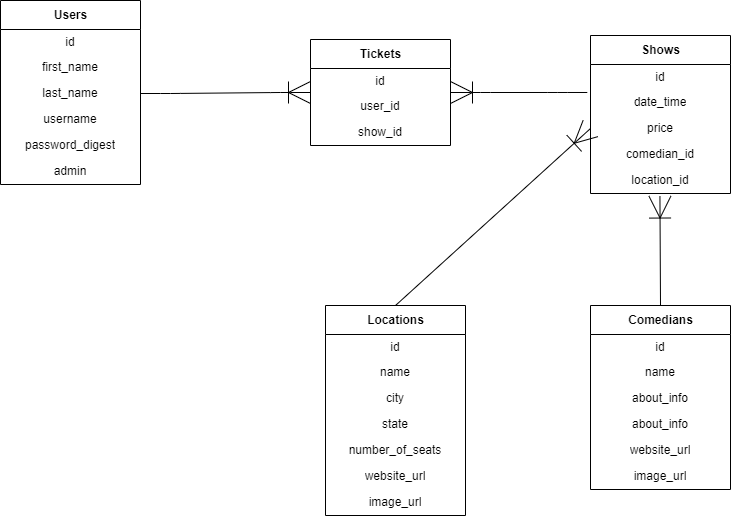

The diagram above was exported from draw.io. Its source (the exported page's mxGraphModel, read from the mxfile embedded in the PNG):
<mxGraphModel dx="806" dy="614" grid="1" gridSize="10" guides="1" tooltips="1" connect="1" arrows="1" fold="1" page="1" pageScale="1" pageWidth="850" pageHeight="1100" math="0" shadow="0">
  <root>
    <mxCell id="0" />
    <mxCell id="1" parent="0" />
    <mxCell id="2" value="Users" style="swimlane;fontStyle=1;align=center;verticalAlign=middle;childLayout=stackLayout;horizontal=1;startSize=29;horizontalStack=0;resizeParent=1;resizeParentMax=0;resizeLast=0;collapsible=0;marginBottom=0;html=1;" vertex="1" parent="1">
      <mxGeometry x="100" y="205" width="140" height="184" as="geometry" />
    </mxCell>
    <object label="id" id="3" first_name="">
      <mxCell style="text;html=1;strokeColor=none;fillColor=none;align=center;verticalAlign=middle;spacingLeft=4;spacingRight=4;overflow=hidden;rotatable=0;points=[[0,0.5],[1,0.5]];portConstraint=eastwest;" vertex="1" parent="2">
        <mxGeometry y="29" width="140" height="25" as="geometry" />
      </mxCell>
    </object>
    <mxCell id="4" value="first_name" style="text;html=1;strokeColor=none;fillColor=none;align=center;verticalAlign=middle;spacingLeft=4;spacingRight=4;overflow=hidden;rotatable=0;points=[[0,0.5],[1,0.5]];portConstraint=eastwest;" vertex="1" parent="2">
      <mxGeometry y="54" width="140" height="26" as="geometry" />
    </mxCell>
    <mxCell id="6" value="last_name" style="text;html=1;strokeColor=none;fillColor=none;align=center;verticalAlign=middle;spacingLeft=4;spacingRight=4;overflow=hidden;rotatable=0;points=[[0,0.5],[1,0.5]];portConstraint=eastwest;" vertex="1" parent="2">
      <mxGeometry y="80" width="140" height="26" as="geometry" />
    </mxCell>
    <mxCell id="7" value="username" style="text;html=1;strokeColor=none;fillColor=none;align=center;verticalAlign=middle;spacingLeft=4;spacingRight=4;overflow=hidden;rotatable=0;points=[[0,0.5],[1,0.5]];portConstraint=eastwest;" vertex="1" parent="2">
      <mxGeometry y="106" width="140" height="26" as="geometry" />
    </mxCell>
    <mxCell id="8" value="password_digest" style="text;html=1;strokeColor=none;fillColor=none;align=center;verticalAlign=middle;spacingLeft=4;spacingRight=4;overflow=hidden;rotatable=0;points=[[0,0.5],[1,0.5]];portConstraint=eastwest;" vertex="1" parent="2">
      <mxGeometry y="132" width="140" height="26" as="geometry" />
    </mxCell>
    <mxCell id="9" value="admin" style="text;html=1;strokeColor=none;fillColor=none;align=center;verticalAlign=middle;spacingLeft=4;spacingRight=4;overflow=hidden;rotatable=0;points=[[0,0.5],[1,0.5]];portConstraint=eastwest;" vertex="1" parent="2">
      <mxGeometry y="158" width="140" height="26" as="geometry" />
    </mxCell>
    <mxCell id="10" value="Tickets" style="swimlane;fontStyle=1;align=center;verticalAlign=middle;childLayout=stackLayout;horizontal=1;startSize=29;horizontalStack=0;resizeParent=1;resizeParentMax=0;resizeLast=0;collapsible=0;marginBottom=0;html=1;" vertex="1" parent="1">
      <mxGeometry x="410" y="244" width="140" height="106" as="geometry" />
    </mxCell>
    <object label="id" id="11" first_name="">
      <mxCell style="text;html=1;strokeColor=none;fillColor=none;align=center;verticalAlign=middle;spacingLeft=4;spacingRight=4;overflow=hidden;rotatable=0;points=[[0,0.5],[1,0.5]];portConstraint=eastwest;" vertex="1" parent="10">
        <mxGeometry y="29" width="140" height="25" as="geometry" />
      </mxCell>
    </object>
    <mxCell id="12" value="user_id" style="text;html=1;strokeColor=none;fillColor=none;align=center;verticalAlign=middle;spacingLeft=4;spacingRight=4;overflow=hidden;rotatable=0;points=[[0,0.5],[1,0.5]];portConstraint=eastwest;" vertex="1" parent="10">
      <mxGeometry y="54" width="140" height="26" as="geometry" />
    </mxCell>
    <mxCell id="13" value="show_id" style="text;html=1;strokeColor=none;fillColor=none;align=center;verticalAlign=middle;spacingLeft=4;spacingRight=4;overflow=hidden;rotatable=0;points=[[0,0.5],[1,0.5]];portConstraint=eastwest;" vertex="1" parent="10">
      <mxGeometry y="80" width="140" height="26" as="geometry" />
    </mxCell>
    <mxCell id="19" value="Shows" style="swimlane;fontStyle=1;align=center;verticalAlign=middle;childLayout=stackLayout;horizontal=1;startSize=29;horizontalStack=0;resizeParent=1;resizeParentMax=0;resizeLast=0;collapsible=0;marginBottom=0;html=1;" vertex="1" parent="1">
      <mxGeometry x="690" y="240" width="140" height="158" as="geometry" />
    </mxCell>
    <object label="id" id="20" first_name="">
      <mxCell style="text;html=1;strokeColor=none;fillColor=none;align=center;verticalAlign=middle;spacingLeft=4;spacingRight=4;overflow=hidden;rotatable=0;points=[[0,0.5],[1,0.5]];portConstraint=eastwest;" vertex="1" parent="19">
        <mxGeometry y="29" width="140" height="25" as="geometry" />
      </mxCell>
    </object>
    <mxCell id="21" value="date_time" style="text;html=1;strokeColor=none;fillColor=none;align=center;verticalAlign=middle;spacingLeft=4;spacingRight=4;overflow=hidden;rotatable=0;points=[[0,0.5],[1,0.5]];portConstraint=eastwest;" vertex="1" parent="19">
      <mxGeometry y="54" width="140" height="26" as="geometry" />
    </mxCell>
    <mxCell id="22" value="price" style="text;html=1;strokeColor=none;fillColor=none;align=center;verticalAlign=middle;spacingLeft=4;spacingRight=4;overflow=hidden;rotatable=0;points=[[0,0.5],[1,0.5]];portConstraint=eastwest;" vertex="1" parent="19">
      <mxGeometry y="80" width="140" height="26" as="geometry" />
    </mxCell>
    <mxCell id="25" value="comedian_id" style="text;html=1;strokeColor=none;fillColor=none;align=center;verticalAlign=middle;spacingLeft=4;spacingRight=4;overflow=hidden;rotatable=0;points=[[0,0.5],[1,0.5]];portConstraint=eastwest;" vertex="1" parent="19">
      <mxGeometry y="106" width="140" height="26" as="geometry" />
    </mxCell>
    <mxCell id="26" value="location_id" style="text;html=1;strokeColor=none;fillColor=none;align=center;verticalAlign=middle;spacingLeft=4;spacingRight=4;overflow=hidden;rotatable=0;points=[[0,0.5],[1,0.5]];portConstraint=eastwest;" vertex="1" parent="19">
      <mxGeometry y="132" width="140" height="26" as="geometry" />
    </mxCell>
    <mxCell id="24" value="" style="edgeStyle=entityRelationEdgeStyle;fontSize=12;html=1;endArrow=ERoneToMany;endSize=20;exitX=-0.023;exitY=0.115;exitDx=0;exitDy=0;exitPerimeter=0;entryX=1;entryY=0.5;entryDx=0;entryDy=0;" edge="1" parent="1" source="21" target="10">
      <mxGeometry width="100" height="100" relative="1" as="geometry">
        <mxPoint x="600" y="420" as="sourcePoint" />
        <mxPoint x="630" y="310" as="targetPoint" />
      </mxGeometry>
    </mxCell>
    <mxCell id="27" value="" style="edgeStyle=entityRelationEdgeStyle;fontSize=12;html=1;endArrow=ERoneToMany;endSize=20;exitX=1;exitY=0.5;exitDx=0;exitDy=0;entryX=0;entryY=0.5;entryDx=0;entryDy=0;" edge="1" parent="1" source="6" target="10">
      <mxGeometry width="100" height="100" relative="1" as="geometry">
        <mxPoint x="410" y="420" as="sourcePoint" />
        <mxPoint x="510" y="320" as="targetPoint" />
      </mxGeometry>
    </mxCell>
    <mxCell id="28" value="Comedians" style="swimlane;fontStyle=1;align=center;verticalAlign=middle;childLayout=stackLayout;horizontal=1;startSize=29;horizontalStack=0;resizeParent=1;resizeParentMax=0;resizeLast=0;collapsible=0;marginBottom=0;html=1;" vertex="1" parent="1">
      <mxGeometry x="690" y="510" width="140" height="184" as="geometry" />
    </mxCell>
    <object label="id" id="29" first_name="">
      <mxCell style="text;html=1;strokeColor=none;fillColor=none;align=center;verticalAlign=middle;spacingLeft=4;spacingRight=4;overflow=hidden;rotatable=0;points=[[0,0.5],[1,0.5]];portConstraint=eastwest;" vertex="1" parent="28">
        <mxGeometry y="29" width="140" height="25" as="geometry" />
      </mxCell>
    </object>
    <mxCell id="30" value="name" style="text;html=1;strokeColor=none;fillColor=none;align=center;verticalAlign=middle;spacingLeft=4;spacingRight=4;overflow=hidden;rotatable=0;points=[[0,0.5],[1,0.5]];portConstraint=eastwest;" vertex="1" parent="28">
      <mxGeometry y="54" width="140" height="26" as="geometry" />
    </mxCell>
    <mxCell id="36" value="about_info" style="text;html=1;strokeColor=none;fillColor=none;align=center;verticalAlign=middle;spacingLeft=4;spacingRight=4;overflow=hidden;rotatable=0;points=[[0,0.5],[1,0.5]];portConstraint=eastwest;" vertex="1" parent="28">
      <mxGeometry y="80" width="140" height="26" as="geometry" />
    </mxCell>
    <mxCell id="31" value="about_info" style="text;html=1;strokeColor=none;fillColor=none;align=center;verticalAlign=middle;spacingLeft=4;spacingRight=4;overflow=hidden;rotatable=0;points=[[0,0.5],[1,0.5]];portConstraint=eastwest;" vertex="1" parent="28">
      <mxGeometry y="106" width="140" height="26" as="geometry" />
    </mxCell>
    <mxCell id="32" value="website_url" style="text;html=1;strokeColor=none;fillColor=none;align=center;verticalAlign=middle;spacingLeft=4;spacingRight=4;overflow=hidden;rotatable=0;points=[[0,0.5],[1,0.5]];portConstraint=eastwest;" vertex="1" parent="28">
      <mxGeometry y="132" width="140" height="26" as="geometry" />
    </mxCell>
    <mxCell id="33" value="image_url" style="text;html=1;strokeColor=none;fillColor=none;align=center;verticalAlign=middle;spacingLeft=4;spacingRight=4;overflow=hidden;rotatable=0;points=[[0,0.5],[1,0.5]];portConstraint=eastwest;" vertex="1" parent="28">
      <mxGeometry y="158" width="140" height="26" as="geometry" />
    </mxCell>
    <mxCell id="35" value="" style="fontSize=12;html=1;endArrow=ERoneToMany;endSize=20;exitX=0.5;exitY=0;exitDx=0;exitDy=0;entryX=0.496;entryY=1.098;entryDx=0;entryDy=0;entryPerimeter=0;" edge="1" parent="1" source="28" target="26">
      <mxGeometry width="100" height="100" relative="1" as="geometry">
        <mxPoint x="740" y="410" as="sourcePoint" />
        <mxPoint x="830" y="420" as="targetPoint" />
      </mxGeometry>
    </mxCell>
    <mxCell id="37" value="Locations" style="swimlane;fontStyle=1;align=center;verticalAlign=middle;childLayout=stackLayout;horizontal=1;startSize=29;horizontalStack=0;resizeParent=1;resizeParentMax=0;resizeLast=0;collapsible=0;marginBottom=0;html=1;" vertex="1" parent="1">
      <mxGeometry x="425" y="510" width="140" height="210" as="geometry" />
    </mxCell>
    <object label="id" id="38" first_name="">
      <mxCell style="text;html=1;strokeColor=none;fillColor=none;align=center;verticalAlign=middle;spacingLeft=4;spacingRight=4;overflow=hidden;rotatable=0;points=[[0,0.5],[1,0.5]];portConstraint=eastwest;" vertex="1" parent="37">
        <mxGeometry y="29" width="140" height="25" as="geometry" />
      </mxCell>
    </object>
    <mxCell id="39" value="name" style="text;html=1;strokeColor=none;fillColor=none;align=center;verticalAlign=middle;spacingLeft=4;spacingRight=4;overflow=hidden;rotatable=0;points=[[0,0.5],[1,0.5]];portConstraint=eastwest;" vertex="1" parent="37">
      <mxGeometry y="54" width="140" height="26" as="geometry" />
    </mxCell>
    <mxCell id="40" value="city" style="text;html=1;strokeColor=none;fillColor=none;align=center;verticalAlign=middle;spacingLeft=4;spacingRight=4;overflow=hidden;rotatable=0;points=[[0,0.5],[1,0.5]];portConstraint=eastwest;" vertex="1" parent="37">
      <mxGeometry y="80" width="140" height="26" as="geometry" />
    </mxCell>
    <mxCell id="41" value="state" style="text;html=1;strokeColor=none;fillColor=none;align=center;verticalAlign=middle;spacingLeft=4;spacingRight=4;overflow=hidden;rotatable=0;points=[[0,0.5],[1,0.5]];portConstraint=eastwest;" vertex="1" parent="37">
      <mxGeometry y="106" width="140" height="26" as="geometry" />
    </mxCell>
    <mxCell id="42" value="number_of_seats" style="text;html=1;strokeColor=none;fillColor=none;align=center;verticalAlign=middle;spacingLeft=4;spacingRight=4;overflow=hidden;rotatable=0;points=[[0,0.5],[1,0.5]];portConstraint=eastwest;" vertex="1" parent="37">
      <mxGeometry y="132" width="140" height="26" as="geometry" />
    </mxCell>
    <mxCell id="43" value="website_url" style="text;html=1;strokeColor=none;fillColor=none;align=center;verticalAlign=middle;spacingLeft=4;spacingRight=4;overflow=hidden;rotatable=0;points=[[0,0.5],[1,0.5]];portConstraint=eastwest;" vertex="1" parent="37">
      <mxGeometry y="158" width="140" height="26" as="geometry" />
    </mxCell>
    <mxCell id="45" value="image_url" style="text;html=1;strokeColor=none;fillColor=none;align=center;verticalAlign=middle;spacingLeft=4;spacingRight=4;overflow=hidden;rotatable=0;points=[[0,0.5],[1,0.5]];portConstraint=eastwest;" vertex="1" parent="37">
      <mxGeometry y="184" width="140" height="26" as="geometry" />
    </mxCell>
    <mxCell id="46" value="" style="fontSize=12;html=1;endArrow=ERoneToMany;endSize=20;exitX=0.5;exitY=0;exitDx=0;exitDy=0;entryX=0;entryY=0.5;entryDx=0;entryDy=0;" edge="1" parent="1" source="37" target="22">
      <mxGeometry width="100" height="100" relative="1" as="geometry">
        <mxPoint x="420" y="550" as="sourcePoint" />
        <mxPoint x="520" y="450" as="targetPoint" />
      </mxGeometry>
    </mxCell>
  </root>
</mxGraphModel>